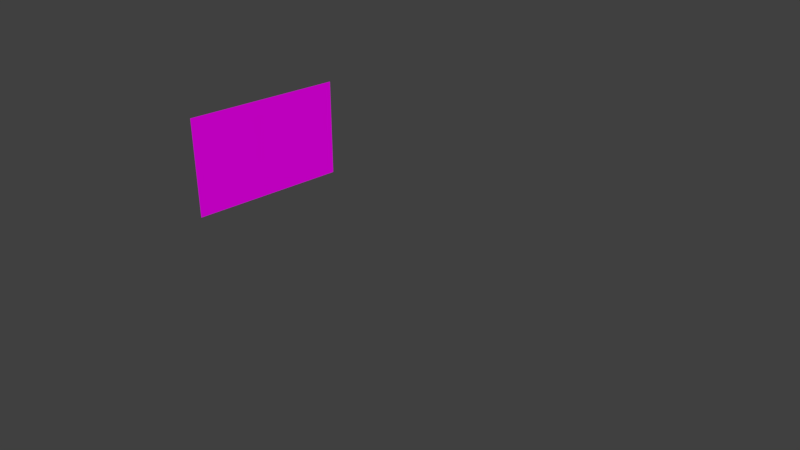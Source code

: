# Source: c04_rio__v01.blend  (saved by Blender 2.78.0; exported with 4.5.12 LTS)
import bpy
from mathutils import Matrix  # noqa: F401  (used for matrix-valued properties, if any)

bpy.ops.wm.read_factory_settings(use_empty=True)
scene = bpy.context.scene
scene.name = 'Scene'

# ---- collections
col_collection_1 = bpy.data.collections.new('Collection 1'); scene.collection.children.link(col_collection_1)

# ---- images (referenced by path relative to the original .blend; pixels are not part of the script)
import os
ASSET_DIR = os.environ.get("B2B_ASSET_DIR", "")  # directory of the original .blend (textures are referenced by path, not embedded)
HERE = os.path.dirname(os.path.abspath(__file__))  # packed textures are extracted next to this script under _unpacked/

def load_image(name, relpath, width, height, colorspace="sRGB"):
    """Load a texture the original file referenced (path relative to the .blend, or extracted next to this script)."""
    p = next((c for c in (os.path.join(HERE, relpath), os.path.join(ASSET_DIR, relpath)) if relpath and os.path.exists(c)), "")
    if p:
        img = bpy.data.images.load(p, check_existing=True)
        img.name = name
    else:  # same state as the original file: an image datablock whose file is absent (Cycles renders it pink)
        img = bpy.data.images.new(name, width, height)
        img.source = "FILE"
        img.filepath = "//" + (relpath or name)
    img.colorspace_settings.name = colorspace
    return img
img_rio_final_jpg = load_image('rio_final.jpg', 'rio_final.jpg', 1024, 1024, 'sRGB')

# ---- materials (node trees are filled in below, after node groups)
mat_material_001 = bpy.data.materials.new('Material.001')
mat_material_001.alpha_threshold = 0.0
mat_material_001.roughness = 0.5

# ---- material node trees
mat_material_001.use_nodes = True; mat_material_001.node_tree.nodes.clear()
_N = mat_material_001.node_tree.nodes; _L = mat_material_001.node_tree.links
n0 = _N.new('ShaderNodeOutputMaterial'); n0.name = 'Material Output'; n0.location = (300, 300)
n1 = _N.new('ShaderNodeBsdfDiffuse'); n1.name = 'Diffuse BSDF'; n1.location = (10, 300)
n2 = _N.new('ShaderNodeTexImage'); n2.name = 'Image Texture'; n2.location = (-180, 300)
n2.width = 140
n2.image = img_rio_final_jpg
_L.new(n1.outputs[0], n0.inputs[0])
_L.new(n2.outputs[0], n1.inputs[0])
n0.is_active_output = True

# ---- world
world_world = bpy.data.worlds.new('World'); scene.world = world_world
world_world.color = (0.05088, 0.05088, 0.05088)
world_world.use_sun_shadow = False
world_world.sun_shadow_jitter_overblur = 0.0
world_world.cycles.sampling_method = 'MANUAL'

# ---- cameras
cam_camera = bpy.data.cameras.new('Camera')
cam_camera.clip_end = 100.0
cam_camera.lens = 35.0
cam_camera.sensor_width = 32.0
cam_camera.sensor_height = 18.0
cam_camera.ortho_scale = 7.314
cam_camera.dof.focus_distance = 0.0

# ---- meshes
me_plane = bpy.data.meshes.new('Plane')
me_plane.from_pydata([(-1.107, -1.064, 0.02036), (1.381, -1.064, 0.02036), (-1.107, 1.424, 0.02036), (1.381, 1.424, 0.02036)], [], [(0, 1, 3, 2)])
_uv = me_plane.uv_layers.new(name='UVMap')
_uv.uv.foreach_set('vector', [-0.005365, 0.9966, -0.005365, -0.002935, 1.002, -0.002935, 1.002, 0.9966])
me_plane.materials.append(mat_material_001)
me_plane.use_remesh_preserve_volume = False
me_plane.use_remesh_preserve_attributes = False
me_plane.use_mirror_vertex_groups = False
me_plane.update()
me_plane_1 = bpy.data.meshes.new('Plane')
me_plane_1.from_pydata([], [], [])
me_plane_1.materials.append(None)
me_plane_1.update()
me_cube_003 = bpy.data.meshes.new('Cube.003')
me_cube_003.from_pydata([], [], [])
me_cube_003.materials.append(None)
me_cube_003.update()
me_cube = bpy.data.meshes.new('Cube')
me_cube.from_pydata([], [], [])
me_cube.materials.append(None)
me_cube.update()
me_cube_001 = bpy.data.meshes.new('Cube.001')
me_cube_001.from_pydata([], [], [])
me_cube_001.materials.append(None)
me_cube_001.update()
me_cube_005 = bpy.data.meshes.new('Cube.005')
me_cube_005.from_pydata([], [], [])
me_cube_005.materials.append(None)
me_cube_005.materials.append(None)
me_cube_005.update()
me_cube_004 = bpy.data.meshes.new('Cube.004')
me_cube_004.from_pydata([], [], [])
me_cube_004.materials.append(None)
me_cube_004.materials.append(None)
me_cube_004.update()
me_cube_1 = bpy.data.meshes.new('Cube')
me_cube_1.from_pydata([], [], [])
me_cube_1.materials.append(None)
me_cube_1.materials.append(None)
me_cube_1.materials.append(None)
me_cube_1.materials.append(None)
me_cube_1.update()
arm_rig = bpy.data.armatures.new('rig')  # bones are not reproduced

# ---- objects
ob_paisagem = bpy.data.objects.new('paisagem', me_plane)
ob_rig_proxy = bpy.data.objects.new('rig_proxy', arm_rig)
ob_adao_tongue = bpy.data.objects.new('adao_tongue', None)
ob_ed_teethbotton = bpy.data.objects.new('ed_teethBotton', None)
ob_ed_teethupper = bpy.data.objects.new('ed_teethUpper', None)
ob_naomi_body = bpy.data.objects.new('naomi_body', None)
ob_naomi_dress = bpy.data.objects.new('naomi_dress', None)
ob_naomi_eye_l = bpy.data.objects.new('naomi_eye.L', None)
ob_naomi_eye_r = bpy.data.objects.new('naomi_eye.R', None)
ob_naomi_eyebrown = bpy.data.objects.new('naomi_eyebrown', None)
ob_naomi_hair = bpy.data.objects.new('naomi_Hair', None)
ob_naomi_hairfringe = bpy.data.objects.new('naomi_HairFringe', None)
ob_naomi_head = bpy.data.objects.new('naomi_head', None)
ob_naomi_stickhair_001 = bpy.data.objects.new('naomi_stickHair.001', None)
ob_naomi_stickhair = bpy.data.objects.new('naomi_stickHair', None)
ob_janela2_proxy = bpy.data.objects.new('janela2_proxy', me_plane_1)
ob_banco_base_proxy_001_proxy = bpy.data.objects.new('banco_base_proxy.001_proxy', me_cube_003)
ob_banco_base_proxy_proxy = bpy.data.objects.new('banco_base_proxy_proxy', me_cube)
ob_porta_mala_proxy = bpy.data.objects.new('porta_mala_proxy', me_cube_001)
ob_banco_proxy_001_proxy = bpy.data.objects.new('banco_proxy.001_proxy', me_cube_005)
ob_banco_proxy_proxy = bpy.data.objects.new('banco_proxy_proxy', me_cube_004)
ob_estrutura_janela_proxy = bpy.data.objects.new('estrutura_janela_proxy', me_cube_1)
ob_camera = bpy.data.objects.new('Camera', cam_camera)
ob_camera_1 = bpy.data.objects.new('Camera', None)

# ---- transforms, parenting, visibility, modifiers, constraints
ob_paisagem.location = (-1.746, -0.4237, 1.114)
ob_paisagem.rotation_euler = (-0.0, 1.571, 0.0)
ob_paisagem.scale = (0.5465, 0.8905, 0.5465)
ob_paisagem.lineart.crease_threshold = 0.0
ob_rig_proxy.location = (-0.7123, -0.9123, 0.0)
ob_rig_proxy.rotation_euler = (0.0, -0.0, 3.142)
ob_rig_proxy.display_type = 'WIRE'
ob_rig_proxy.lineart.crease_threshold = 0.0
ob_adao_tongue.location = (0.0, 0.0, 0.0)
ob_ed_teethbotton.location = (0.0, 0.0, 0.0)
ob_ed_teethupper.location = (0.0, 0.0, 0.0)
ob_naomi_body.location = (0.0, 0.0, 0.0)
ob_naomi_dress.location = (0.0, 0.0, 0.0)
ob_naomi_eye_l.location = (0.0, 0.0, 0.0)
ob_naomi_eye_r.location = (0.0, 0.0, 0.0)
ob_naomi_eyebrown.location = (0.0, 0.0, 0.0)
ob_naomi_hair.location = (0.0, 0.0, 0.0)
ob_naomi_hairfringe.location = (0.0, 0.0, 0.0)
ob_naomi_head.location = (0.0, 0.0, 0.0)
ob_naomi_stickhair_001.location = (0.0, 0.0, 0.0)
ob_naomi_stickhair.location = (0.0, 0.0, 0.0)
ob_janela2_proxy.location = (-1.003, -0.7103, 1.351)
ob_janela2_proxy.rotation_euler = (0.0001509, 1.57, 0.000151)
ob_janela2_proxy.scale = (0.2475, 0.9873, 0.2475)
ob_janela2_proxy.lineart.crease_threshold = 0.0
ob_banco_base_proxy_001_proxy.location = (0.3133, 0.4181, 0.06829)
ob_banco_base_proxy_001_proxy.rotation_euler = (0.0, -0.0, -1.571)
ob_banco_base_proxy_001_proxy.scale = (0.2722, 1.3, 0.0666)
ob_banco_base_proxy_001_proxy.lineart.crease_threshold = 0.0
ob_banco_base_proxy_proxy.location = (0.3133, -1.251, 0.06829)
ob_banco_base_proxy_proxy.rotation_euler = (0.0, -0.0, 1.571)
ob_banco_base_proxy_proxy.scale = (0.2722, 1.3, 0.0666)
ob_banco_base_proxy_proxy.lineart.crease_threshold = 0.0
ob_porta_mala_proxy.location = (-5.272, -2.19, 2.441)
ob_porta_mala_proxy.scale = (0.1519, 0.1519, 0.1519)
ob_porta_mala_proxy.lineart.crease_threshold = 0.0
ob_banco_proxy_001_proxy.location = (0.3131, 0.4181, 0.201)
ob_banco_proxy_001_proxy.rotation_euler = (0.0, -0.0, -1.571)
ob_banco_proxy_001_proxy.scale = (0.2723, 1.3, 0.07)
ob_banco_proxy_001_proxy.lineart.crease_threshold = 0.0
ob_banco_proxy_proxy.location = (0.3131, -1.251, 0.201)
ob_banco_proxy_proxy.rotation_euler = (0.0, -0.0, 1.571)
ob_banco_proxy_proxy.scale = (0.2723, 1.3, 0.07)
ob_banco_proxy_proxy.lineart.crease_threshold = 0.0
ob_estrutura_janela_proxy.location = (0.0, 0.0, 0.0)
ob_estrutura_janela_proxy.scale = (1.0, 0.6983, 1.0)
ob_estrutura_janela_proxy.lineart.crease_threshold = 0.0
ob_camera.location = (7.481, -6.508, 5.344)
ob_camera.rotation_euler = (1.109, 0.0, 0.8149)
ob_camera.lock_rotations_4d = False
ob_camera.empty_display_type = 'ARROWS'
ob_camera.color = (0.0, 0.0, 0.0, 0.0)
ob_camera.display_type = 'WIRE'
ob_camera.lineart.crease_threshold = 0.0
ob_camera_1.location = (0.0, 0.0, 0.0)

# ---- collection membership
col_collection_1.objects.link(ob_paisagem)
col_collection_1.objects.link(ob_rig_proxy)
col_collection_1.objects.link(ob_adao_tongue)
col_collection_1.objects.link(ob_ed_teethbotton)
col_collection_1.objects.link(ob_ed_teethupper)
col_collection_1.objects.link(ob_naomi_body)
col_collection_1.objects.link(ob_naomi_dress)
col_collection_1.objects.link(ob_naomi_eye_l)
col_collection_1.objects.link(ob_naomi_eye_r)
col_collection_1.objects.link(ob_naomi_eyebrown)
col_collection_1.objects.link(ob_naomi_hair)
col_collection_1.objects.link(ob_naomi_hairfringe)
col_collection_1.objects.link(ob_naomi_head)
col_collection_1.objects.link(ob_naomi_stickhair_001)
col_collection_1.objects.link(ob_naomi_stickhair)
col_collection_1.objects.link(ob_janela2_proxy)
col_collection_1.objects.link(ob_banco_base_proxy_001_proxy)
col_collection_1.objects.link(ob_banco_base_proxy_proxy)
col_collection_1.objects.link(ob_porta_mala_proxy)
col_collection_1.objects.link(ob_banco_proxy_001_proxy)
col_collection_1.objects.link(ob_banco_proxy_proxy)
col_collection_1.objects.link(ob_estrutura_janela_proxy)
col_collection_1.objects.link(ob_camera)
col_collection_1.objects.link(ob_camera_1)

# ---- scene / render settings (as saved in the file)
scene.camera = ob_camera
scene.frame_start = 1; scene.frame_end = 250; scene.frame_set(1)
scene.render.engine = 'CYCLES'
scene.render.resolution_percentage = 50
scene.render.dither_intensity = 0.0
scene.cycles.use_denoising = False
scene.cycles.samples = 128
scene.cycles.sampling_pattern = 'TABULATED_SOBOL'
scene.cycles.light_sampling_threshold = 0.0
scene.cycles.use_adaptive_sampling = False
scene.cycles.use_light_tree = False
scene.cycles.blur_glossy = 0.0
scene.cycles.sample_clamp_indirect = 0.0
scene.view_settings.view_transform = 'Standard'
bpy.context.view_layer.update()

# ---- added for rendering (the .blend has no usable light): sun
light_auto_sun = bpy.data.lights.new('AutoSun', 'SUN')
light_auto_sun.energy = 3.0
light_auto_sun.angle = 0.0523599
ob_auto_sun = bpy.data.objects.new('AutoSun', light_auto_sun)
scene.collection.objects.link(ob_auto_sun)
ob_auto_sun.rotation_euler = (0.872665, 0.174533, 0.523599)
bpy.context.view_layer.update()
